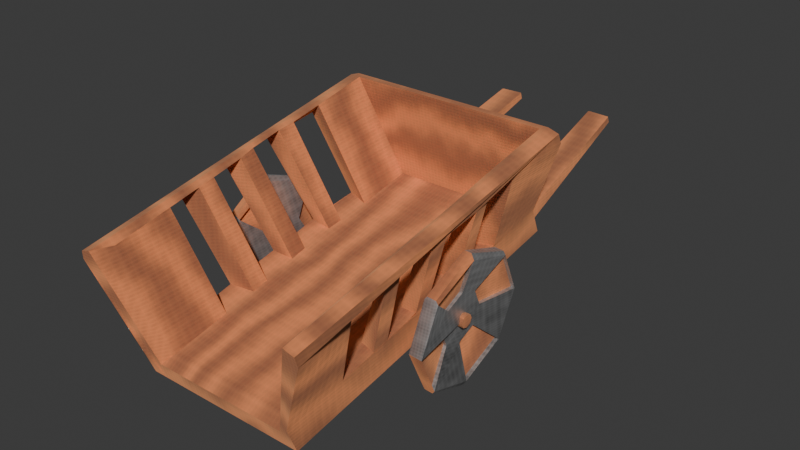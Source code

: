 # Source: Carro_a_Better.blend  (saved by Blender 4.1.24; exported with 4.5.12 LTS)
import bpy
from mathutils import Matrix  # noqa: F401  (used for matrix-valued properties, if any)

bpy.ops.wm.read_factory_settings(use_empty=True)
scene = bpy.context.scene
scene.name = 'Scene'

# ---- collections
col_collection = bpy.data.collections.new('Collection'); scene.collection.children.link(col_collection)

# ---- images (referenced by path relative to the original .blend; pixels are not part of the script)
import os
ASSET_DIR = os.environ.get("B2B_ASSET_DIR", "")  # directory of the original .blend (textures are referenced by path, not embedded)
HERE = os.path.dirname(os.path.abspath(__file__))  # packed textures are extracted next to this script under _unpacked/

def load_image(name, relpath, width, height, colorspace="sRGB"):
    """Load a texture the original file referenced (path relative to the .blend, or extracted next to this script)."""
    p = next((c for c in (os.path.join(HERE, relpath), os.path.join(ASSET_DIR, relpath)) if relpath and os.path.exists(c)), "")
    if p:
        img = bpy.data.images.load(p, check_existing=True)
        img.name = name
    else:  # same state as the original file: an image datablock whose file is absent (Cycles renders it pink)
        img = bpy.data.images.new(name, width, height)
        img.source = "FILE"
        img.filepath = "//" + (relpath or name)
    img.colorspace_settings.name = colorspace
    return img
img_normal_carro_a = load_image('Normal Carroça', 'Normal Carroça.png', 1024, 1024, 'Non-Color')

# ---- materials (node trees are filled in below, after node groups)
mat_wood_carro_a = bpy.data.materials.new('Wood Carroça')
mat_wood_carro_a.displacement_method = 'BOTH'
mat_metal = bpy.data.materials.new('Metal')

# ---- material node trees
mat_wood_carro_a.use_nodes = True; mat_wood_carro_a.node_tree.nodes.clear()
_N = mat_wood_carro_a.node_tree.nodes; _L = mat_wood_carro_a.node_tree.links
n0 = _N.new('ShaderNodeBsdfPrincipled'); n0.name = 'Principled BSDF'; n0.location = (67, 300)
n0.inputs[1].default_value = 0.9455
n0.inputs[2].default_value = 1.0
n1 = _N.new('ShaderNodeOutputMaterial'); n1.name = 'Material Output'; n1.location = (357, 300)
n2 = _N.new('ShaderNodeTexWave'); n2.name = 'Wave Texture'; n2.location = (-1341, 266)
n2.inputs[1].default_value = 4.9
n2.inputs[2].default_value = 9.2
n2.inputs[3].default_value = 15.0
n3 = _N.new('ShaderNodeValToRGB'); n3.name = 'Color Ramp'; n3.location = (-751, 299)
while len(n3.color_ramp.elements) > 1: n3.color_ramp.elements.remove(n3.color_ramp.elements[-1])
n3.color_ramp.elements[0].position = 0.0; n3.color_ramp.elements[0].color = (0.5599, 0.2698, 0.1587, 1.0)
_e = n3.color_ramp.elements.new(1.0); _e.color = (0.9636, 0.5035, 0.2457, 1.0)
n4 = _N.new('ShaderNodeMapping'); n4.name = 'Mapping'; n4.location = (-1521, 226)
n5 = _N.new('ShaderNodeTexCoord'); n5.name = 'Texture Coordinate'; n5.location = (-1701, 226)
n6 = _N.new('ShaderNodeBump'); n6.name = 'Bump'; n6.location = (-283, 149)
n6.invert = True
n6.inputs[0].default_value = 0.2133
n6.inputs[1].default_value = 1.0
n6.inputs[2].default_value = 1.0
n7 = _N.new('ShaderNodeTexVoronoi'); n7.name = 'Voronoi Texture'; n7.location = (-1338, -83)
n7.normalize = True
n7.inputs[2].default_value = 62.9
n7.inputs[5].default_value = 0.0
n7.inputs[8].default_value = 0.0
n8 = _N.new('ShaderNodeMix'); n8.name = 'Mix'; n8.location = (-1027, 273)
n8.inputs[0].default_value = 0.2467
n9 = _N.new('ShaderNodeUVMap'); n9.name = 'UV Map'; n9.location = (-851, -183)
n10 = _N.new('ShaderNodeTexImage'); n10.name = 'Image Texture'; n10.location = (-570, -102)
n10.image = img_normal_carro_a
_L.new(n0.outputs[0], n1.inputs[0])
_L.new(n3.outputs[0], n0.inputs[0])
_L.new(n4.outputs[0], n2.inputs[0])
_L.new(n5.outputs[2], n4.inputs[0])
_L.new(n3.outputs[0], n6.inputs[3])
_L.new(n6.outputs[0], n0.inputs[5])
_L.new(n7.outputs[0], n8.inputs[3])
_L.new(n2.outputs[0], n8.inputs[2])
_L.new(n8.outputs[0], n3.inputs[0])
_L.new(n9.outputs[0], n10.inputs[0])
n1.is_active_output = True
mat_metal.use_nodes = True; mat_metal.node_tree.nodes.clear()
_N = mat_metal.node_tree.nodes; _L = mat_metal.node_tree.links
n0 = _N.new('ShaderNodeBsdfPrincipled'); n0.name = 'Principled BSDF'; n0.location = (10, 300)
n0.inputs[1].default_value = 0.7891
n1 = _N.new('ShaderNodeOutputMaterial'); n1.name = 'Material Output'; n1.location = (300, 300)
n2 = _N.new('ShaderNodeTexGradient'); n2.name = 'Gradient Texture'; n2.location = (-1036, 311)
n3 = _N.new('ShaderNodeMix'); n3.name = 'Mix'; n3.location = (-735, 337)
n4 = _N.new('ShaderNodeTexNoise'); n4.name = 'Noise Texture'; n4.location = (-1047, 142)
n4.inputs[2].default_value = 19.9
n5 = _N.new('ShaderNodeTexVoronoi'); n5.name = 'Voronoi Texture'; n5.location = (-736, 92)
n5.normalize = True
n5.inputs[2].default_value = 80.0
n5.inputs[5].default_value = 0.0
n5.inputs[8].default_value = 0.0
n6 = _N.new('ShaderNodeMix'); n6.name = 'Mix.001'; n6.location = (-340, 315)
n6.inputs[0].default_value = 0.2467
n7 = _N.new('ShaderNodeUVMap'); n7.name = 'UV Map'; n7.location = (-383, -128)
n8 = _N.new('ShaderNodeTexImage'); n8.name = 'Image Texture'; n8.location = (-102, -48)
n8.image = img_normal_carro_a
_L.new(n0.outputs[0], n1.inputs[0])
_L.new(n2.outputs[0], n3.inputs[2])
_L.new(n4.outputs[0], n3.inputs[3])
_L.new(n5.outputs[0], n6.inputs[3])
_L.new(n3.outputs[0], n6.inputs[2])
_L.new(n6.outputs[0], n0.inputs[0])
_L.new(n7.outputs[0], n8.inputs[0])
n1.is_active_output = True

# ---- world
world_world = bpy.data.worlds.new('World'); scene.world = world_world
world_world.use_nodes = True; world_world.node_tree.nodes.clear()
_N = world_world.node_tree.nodes; _L = world_world.node_tree.links
n0 = _N.new('ShaderNodeOutputWorld'); n0.name = 'World Output'; n0.location = (300, 300)
n1 = _N.new('ShaderNodeBackground'); n1.name = 'Background'; n1.location = (10, 300)
n1.inputs[0].default_value = (0.05088, 0.05088, 0.05088, 1.0)
_L.new(n1.outputs[0], n0.inputs[0])
n0.is_active_output = True
world_world.color = (0.05088, 0.05088, 0.05088)
world_world.use_sun_shadow = False
world_world.sun_shadow_jitter_overblur = 0.0

# ---- meshes
me_circle = bpy.data.meshes.new('Circle')
me_circle.from_pydata([(-0.4328, 0.2898, -2.413), (-0.7185, 0.1711, -2.375), (-0.8368, -0.1156, -2.357), (-0.7183, -0.4024, -2.369), (-0.4326, -0.5213, -2.404), (-0.1469, -0.4026, -2.442), (-0.02866, -0.1159, -2.46), (-0.1471, 0.171, -2.448), (0.3225, -0.823, -2.468), (0.3112, -0.8239, -2.67), (-0.4428, -1.117, -2.572), (-0.4315, -1.116, -2.371), (-1.186, -0.8226, -2.291), (-1.197, -0.8234, -2.479), (-1.528, -0.1162, -2.433), (-1.519, -0.1155, -2.275), (-1.187, 0.5916, -2.305), (-1.197, 0.5907, -2.494), (-0.4434, 0.8834, -2.593), (-0.432, 0.8843, -2.391), (0.3108, 0.5903, -2.685), (0.3221, 0.5912, -2.482), (0.6523, -0.1161, -2.547), (0.6436, -0.1168, -2.703), (-1.151, 0.5905, -2.55), (-0.4463, 0.8831, -2.643), (-1.442, -0.1165, -2.505), (-1.15, -0.8237, -2.535), (-0.4457, -1.117, -2.622), (0.2586, -0.8241, -2.715), (0.5502, -0.1171, -2.76), (0.2582, 0.59, -2.73), (-1.135, 0.5918, -2.257), (-0.4296, 0.8845, -2.34), (-1.426, -0.1152, -2.217), (-1.134, -0.8224, -2.244), (-0.4291, -1.115, -2.321), (0.2758, -0.8227, -2.404), (0.5675, -0.1157, -2.448), (0.2755, 0.5915, -2.418), (-1.437, -0.1161, -2.412), (-1.145, 0.5909, -2.456), (-0.4401, -1.116, -2.528), (-1.145, -0.8232, -2.442), (0.5559, -0.1167, -2.664), (0.2643, -0.8237, -2.62), (-0.4407, 0.8836, -2.548), (0.2639, 0.5905, -2.634), (-1.431, -0.1156, -2.306), (-1.139, 0.5914, -2.348), (-0.4338, -1.116, -2.416), (-1.139, -0.8227, -2.334), (0.5625, -0.1161, -2.547), (0.2708, -0.8231, -2.504), (-0.4344, 0.8841, -2.436), (0.2704, 0.591, -2.518), (-0.8327, -0.1153, -2.286), (-0.7144, 0.1715, -2.304), (-0.4285, -0.521, -2.333), (-0.7142, -0.4021, -2.298), (-0.0245, -0.1155, -2.389), (-0.1428, -0.4023, -2.371), (-0.4287, 0.2902, -2.342), (-0.1429, 0.1713, -2.377), (-0.8283, -0.1149, -2.206), (-0.71, 0.1718, -2.224), (-0.424, -0.5206, -2.252), (-0.7098, -0.4017, -2.218), (-0.01999, -0.1152, -2.306), (-0.1383, -0.4019, -2.289), (-0.4243, 0.2905, -2.26), (-0.1385, 0.1717, -2.294), (-0.7068, 0.1721, -2.157), (-0.421, 0.2908, -2.192), (-0.8251, -0.1147, -2.14), (-0.7066, -0.4015, -2.151), (-0.4207, -0.5204, -2.184), (-0.1349, -0.4016, -2.22), (-0.0166, -0.1149, -2.237), (-0.1351, 0.1719, -2.225), (-0.891, -2.894, -1.91), (-0.2553, 2.161, -1.75), (0.8249, -3.222, -2.747), (0.9631, -2.911, -2.344), (0.9623, -3.236, -2.706), (1.54, 1.755, -2.344), (1.372, 1.858, -2.618), (1.394, 1.862, -2.612), (1.432, 1.858, -2.454), (1.019, -3.242, -2.468), (0.02556, 1.913, -1.45), (-0.5516, -2.753, -1.45), (1.447, 0.8643, -2.468), (1.474, 1.12, -2.468), (1.359, 0.01484, -2.488), (1.386, 0.2759, -2.472), (1.27, -0.8358, -2.468), (1.298, -0.5672, -2.478), (1.182, -1.684, -2.468), (1.21, -1.413, -2.468), (1.093, -2.53, -2.468), (1.122, -2.26, -2.468), (0.9271, -2.242, -2.609), (0.9877, -1.661, -2.609), (1.015, -1.395, -2.611), (1.076, -0.8137, -2.627), (1.102, -0.549, -2.652), (1.162, 0.03572, -2.675), (1.191, 0.2953, -2.641), (1.253, 0.8847, -2.609), (1.428, 0.8492, -2.344), (1.46, 1.105, -2.344), (1.333, 0.06948, -2.363), (1.364, 0.3294, -2.346), (1.235, -0.7116, -2.347), (1.269, -0.4447, -2.365), (1.139, -1.49, -2.344), (1.172, -1.222, -2.344), (1.043, -2.267, -2.344), (1.076, -2.0, -2.344), (-0.08433, 1.007, -1.452), (-0.1392, 0.4881, -1.458), (-0.1658, 0.229, -1.46), (-0.2306, -0.2859, -1.456), (-0.2637, -0.5519, -1.454), (-0.337, -1.064, -1.45), (-0.3713, -1.331, -1.449), (-0.4389, -1.842, -1.45), (-0.4901, -3.016, -1.91), (-0.06344, 2.096, -1.75), (-0.05211, 1.092, -1.927), (-0.1247, 0.2445, -1.909), (-0.1043, 0.5033, -1.931), (-0.2158, -0.6052, -1.903), (-0.1855, -0.3405, -1.885), (-0.3151, -1.454, -1.911), (-0.2826, -1.188, -1.914), (-0.388, -2.036, -1.91), (-0.3611, 2.188, 0.0), (-0.891, -2.894, 0.0), (1.432, 1.858, 1.268e-15), (0.1893, 2.09, 0.0), (-0.2564, 2.157, -1.115), (-0.05168, 2.114, -1.115), (0.1582, 2.047, -1.845), (-0.3611, 2.188, -1.91), (-0.3611, 2.188, -0.9552), (0.1732, 2.068, -0.9568), (0.4123, 4.635, -1.414), (0.431, 4.597, -1.482), (0.4286, 4.619, -1.462), (0.3323, 4.63, -1.482), (0.3666, 4.648, -1.414), (0.3454, 4.647, -1.462), (0.3317, 4.628, -0.9444), (0.3671, 4.65, -1.013), (0.3452, 4.646, -0.9646), (0.4159, 4.638, -1.013), (0.4371, 4.606, -0.9446), (0.434, 4.627, -0.9647), (-0.5139, -0.0433, -2.549), (-0.441, -0.01303, -2.556), (-0.5441, -0.1164, -2.545), (-0.5139, -0.1895, -2.547), (-0.4409, -0.2198, -2.554), (-0.368, -0.1895, -2.562), (-0.3378, -0.1164, -2.565), (-0.368, -0.04333, -2.563), (-0.5125, -0.04318, -0.002524), (-0.4394, -0.0129, -0.002524), (-0.5428, -0.1163, -0.002524), (-0.5125, -0.1894, -0.002524), (-0.4394, -0.2197, -0.002524), (-0.3663, -0.1894, -0.002524), (-0.336, -0.1163, -0.002524), (-0.3663, -0.04318, -0.002524), (-0.891, -2.894, -1.597), (-0.6554, -2.937, 0.0), (-0.6554, -2.937, -1.594), (1.54, 1.755, 0.0), (-0.5516, -2.753, 0.0), (0.02556, 1.913, 0.0), (-0.4266, 0.2904, 2.418), (-0.7089, 0.1719, 2.343), (-0.8256, -0.1147, 2.307), (-0.7082, -0.4016, 2.331), (-0.4256, -0.5208, 2.401), (-0.1433, -0.4023, 2.477), (-0.02664, -0.1157, 2.513), (-0.144, 0.1712, 2.488), (0.3231, -0.8229, 2.552), (0.2999, -0.8248, 2.757), (-0.4455, -1.117, 2.561), (-0.4231, -1.115, 2.363), (-1.171, -0.8214, 2.199), (-1.191, -0.823, 2.376), (-1.519, -0.1155, 2.299), (-1.503, -0.1141, 2.152), (-1.173, 0.5927, 2.226), (-1.193, 0.5911, 2.406), (-0.448, 0.883, 2.603), (-0.4252, 0.8849, 2.402), (0.2982, 0.5892, 2.786), (0.3216, 0.5912, 2.579), (0.6472, -0.1165, 2.678), (0.6291, -0.118, 2.837), (-1.15, 0.5905, 2.466), (-0.4539, 0.8825, 2.652), (-1.438, -0.1161, 2.377), (-1.148, -0.8235, 2.437), (-0.4514, -1.117, 2.61), (0.2447, -0.8253, 2.796), (0.5323, -0.1186, 2.885), (0.2429, 0.5888, 2.825), (-1.119, 0.5931, 2.187), (-0.4204, 0.8853, 2.351), (-1.408, -0.1137, 2.11), (-1.118, -0.821, 2.161), (-0.4184, -1.115, 2.314), (0.28, -0.8224, 2.481), (0.5682, -0.1157, 2.567), (0.2786, 0.5917, 2.508), (-1.427, -0.1152, 2.287), (-1.139, 0.5914, 2.375), (-0.4402, -1.116, 2.517), (-1.137, -0.8226, 2.346), (0.5438, -0.1177, 2.789), (0.2561, -0.8243, 2.701), (-0.4427, 0.8834, 2.558), (0.2544, 0.5897, 2.73), (-1.416, -0.1143, 2.188), (-1.127, 0.5924, 2.272), (-0.4277, -1.115, 2.407), (-1.126, -0.8217, 2.244), (0.5576, -0.1165, 2.669), (0.2695, -0.8232, 2.584), (-0.4299, 0.8845, 2.447), (0.2679, 0.5908, 2.612), (-0.8174, -0.114, 2.237), (-0.7007, 0.1726, 2.273), (-0.4174, -0.5201, 2.331), (-0.7, -0.4009, 2.261), (-0.01831, -0.115, 2.442), (-0.135, -0.4016, 2.406), (-0.4184, 0.291, 2.348), (-0.1357, 0.1719, 2.418), (-0.8089, -0.1133, 2.159), (-0.6921, 0.1733, 2.194), (-0.4086, -0.5194, 2.251), (-0.6915, -0.4002, 2.183), (-0.009173, -0.1143, 2.359), (-0.126, -0.4009, 2.324), (-0.4095, 0.2918, 2.267), (-0.1266, 0.1726, 2.335), (-0.6858, 0.1738, 2.129), (-0.4029, 0.2923, 2.199), (-0.8028, -0.1128, 2.095), (-0.6852, -0.3997, 2.118), (-0.402, -0.5188, 2.184), (-0.1191, -0.4003, 2.254), (-0.002179, -0.1137, 2.289), (-0.1197, 0.1732, 2.266), (-0.891, -2.894, 1.91), (-0.2553, 2.161, 1.75), (0.8249, -3.222, 2.747), (0.9631, -2.911, 2.344), (0.9623, -3.236, 2.706), (1.54, 1.755, 2.344), (1.372, 1.858, 2.618), (1.394, 1.862, 2.612), (1.432, 1.858, 2.454), (1.019, -3.242, 2.468), (0.02556, 1.913, 1.45), (-0.5516, -2.753, 1.45), (1.447, 0.8643, 2.468), (1.474, 1.12, 2.468), (1.359, 0.01485, 2.525), (1.386, 0.2759, 2.48), (1.27, -0.8358, 2.468), (1.298, -0.5672, 2.497), (1.182, -1.684, 2.468), (1.21, -1.413, 2.468), (1.093, -2.53, 2.468), (1.122, -2.26, 2.468), (0.9271, -2.242, 2.609), (0.9877, -1.661, 2.609), (1.015, -1.395, 2.614), (1.075, -0.8138, 2.652), (1.099, -0.5492, 2.708), (1.158, 0.03535, 2.756), (1.189, 0.2951, 2.688), (1.253, 0.8847, 2.609), (1.428, 0.8492, 2.344), (1.46, 1.105, 2.344), (1.334, 0.06959, 2.401), (1.364, 0.3294, 2.351), (1.236, -0.7115, 2.354), (1.271, -0.4445, 2.403), (1.139, -1.49, 2.344), (1.172, -1.222, 2.344), (1.043, -2.267, 2.344), (1.076, -2.0, 2.344), (-0.08139, 1.008, 1.454), (-0.1266, 0.4891, 1.467), (-0.1447, 0.2307, 1.473), (-0.2113, -0.2844, 1.464), (-0.2487, -0.5507, 1.458), (-0.3325, -1.064, 1.45), (-0.368, -1.331, 1.449), (-0.4389, -1.842, 1.45), (-0.4901, -3.016, 1.91), (-0.06344, 2.096, 1.75), (-0.04169, 1.093, 1.946), (-0.09897, 0.2466, 1.942), (-0.08478, 0.5049, 1.96), (-0.1936, -0.6033, 1.918), (-0.1593, -0.3383, 1.907), (-0.3034, -1.453, 1.912), (-0.2661, -1.186, 1.919), (-0.388, -2.036, 1.91), (-0.2564, 2.157, 1.115), (-0.05168, 2.114, 1.115), (0.1582, 2.047, 1.845), (-0.3611, 2.188, 1.91), (-0.3611, 2.188, 0.9552), (0.1732, 2.068, 0.9568), (0.4123, 4.635, 1.414), (0.431, 4.597, 1.482), (0.4286, 4.619, 1.462), (0.3323, 4.63, 1.482), (0.3666, 4.648, 1.414), (0.3454, 4.647, 1.462), (0.3317, 4.628, 0.9444), (0.3671, 4.65, 1.013), (0.3452, 4.646, 0.9646), (0.4159, 4.638, 1.013), (0.4371, 4.606, 0.9446), (0.434, 4.627, 0.9647), (-0.515, -0.04339, 2.542), (-0.4426, -0.01317, 2.556), (-0.545, -0.1165, 2.535), (-0.5149, -0.1896, 2.54), (-0.4424, -0.2199, 2.553), (-0.37, -0.1897, 2.568), (-0.34, -0.1166, 2.575), (-0.3701, -0.04349, 2.57), (-0.5125, -0.04318, 0.002524), (-0.4394, -0.0129, 0.002524), (-0.5428, -0.1163, 0.002524), (-0.5125, -0.1894, 0.002524), (-0.4394, -0.2197, 0.002524), (-0.3663, -0.1894, 0.002524), (-0.336, -0.1163, 0.002524), (-0.3663, -0.04318, 0.002524), (-0.891, -2.894, 1.597), (-0.6554, -2.937, 1.594), (1.492, 1.845, -2.706), (1.549, 1.839, -2.468), (1.355, 1.859, -2.747), (0.03975, 2.066, -1.91), (1.549, 1.839, 0.0), (0.0558, 2.087, -0.9552), (0.07185, 2.109, 0.0), (1.492, 1.845, 2.706), (1.549, 1.839, 2.468), (1.355, 1.859, 2.747), (0.03975, 2.066, 1.91), (0.0558, 2.087, 0.9552), (1.421, 1.794, -3.185e-09), (0.1789, 2.026, -3.185e-09), (1.384, 1.798, -2.612), (1.421, 1.794, -2.454), (1.362, 1.794, -2.618), (0.1477, 1.983, -1.845), (0.1628, 2.004, -0.9568), (1.384, 1.798, 2.612), (1.421, 1.794, 2.454), (1.362, 1.794, 2.618), (0.1477, 1.983, 1.845), (0.1628, 2.004, 0.9568)], [], [(29, 30, 23, 9), (26, 27, 13, 14), (25, 24, 17, 18), (30, 31, 20, 23), (28, 29, 9, 10), (15, 12, 35, 34), (19, 16, 32, 33), (22, 21, 39, 38), (16, 15, 34, 32), (12, 11, 36, 35), (27, 28, 10, 13), (21, 19, 33, 39), (31, 25, 18, 20), (24, 26, 14, 17), (11, 8, 37, 36), (21, 22, 23, 20), (15, 16, 17, 14), (11, 12, 13, 10), (22, 8, 9, 23), (19, 21, 20, 18), (16, 19, 18, 17), (12, 15, 14, 13), (8, 11, 10, 9), (8, 22, 38, 37), (78, 77, 69, 68), (7, 31, 30, 6, 5, 29, 28, 4, 3, 27, 26, 2, 1, 24, 25, 0), (39, 33, 54, 55), (34, 74, 64, 48), (26, 24, 41, 40), (33, 73, 70, 54), (74, 34, 35, 75, 76, 36, 37, 77, 78, 38, 39, 79, 73, 33, 32, 72), (76, 75, 67, 66), (119, 127, 91, 83, 118), (37, 38, 52, 53), (72, 32, 49, 65), (57, 56, 40, 41), (59, 58, 42, 43), (61, 60, 44, 45), (63, 62, 46, 47), (64, 65, 49, 48), (66, 67, 51, 50), (68, 69, 53, 52), (70, 71, 55, 54), (75, 35, 51, 67), (28, 27, 43, 42), (1, 2, 56, 57), (36, 76, 66, 50), (73, 79, 71, 70), (77, 37, 53, 69), (0, 25, 46, 62), (30, 29, 45, 44), (3, 4, 58, 59), (38, 78, 68, 52), (24, 1, 57, 41), (79, 39, 55, 71), (2, 26, 40, 56), (25, 31, 47, 46), (5, 6, 60, 61), (27, 3, 59, 43), (4, 28, 42, 58), (32, 34, 48, 49), (7, 0, 62, 63), (29, 5, 61, 45), (6, 30, 44, 60), (35, 36, 50, 51), (74, 72, 65, 64), (31, 7, 63, 47), (179, 181, 90, 85), (142, 143, 158, 154), (139, 138, 146, 145, 80, 176), (118, 83, 89, 100), (85, 111, 93, 357), (110, 113, 95, 92), (112, 115, 97, 94), (114, 117, 99, 96), (116, 119, 101, 98), (107, 108, 109, 358, 356, 84, 82, 102, 103, 104, 105, 106), (127, 137, 135, 126), (125, 136, 133, 124), (117, 125, 126, 116), (115, 123, 124, 114), (113, 121, 122, 112), (110, 92, 93, 111), (112, 94, 95, 113), (114, 96, 97, 115), (116, 98, 99, 117), (118, 100, 101, 119), (133, 136, 104, 103, 135, 137, 102, 82, 128, 80, 145, 359, 358, 109, 130, 132, 108, 107, 131, 134, 106, 105), (135, 103, 116, 126), (115, 106, 134, 123), (117, 104, 136, 125), (119, 102, 137, 127), (113, 108, 132, 121), (124, 133, 105, 114), (122, 131, 107, 112), (120, 130, 109, 110), (80, 128, 82, 84, 89, 178, 176), (81, 142, 154, 151), (84, 356, 357, 93, 92, 95, 94, 97, 96, 99, 98, 101, 100, 89), (181, 180, 91, 127, 126, 125, 124, 123, 122, 121, 120, 90), (120, 110, 111, 85, 90), (322, 268, 377, 378), (138, 362, 361, 146), (81, 129, 359, 145), (142, 81, 145, 146), (129, 143, 361, 359), (143, 142, 146, 361), (143, 129, 149, 158), (155, 157, 148, 152), (149, 151, 153, 150), (150, 153, 152, 148), (151, 154, 156, 153), (153, 156, 155, 152), (148, 157, 159, 150), (150, 159, 158, 149), (157, 155, 156, 159), (159, 156, 154, 158), (129, 81, 151, 149), (102, 119, 116, 103), (104, 117, 114, 105), (106, 115, 112, 107), (108, 113, 110, 109), (121, 132, 130, 120), (123, 134, 131, 122), (165, 173, 172, 164), (168, 170, 171, 172, 173, 174, 175, 169), (163, 171, 170, 162), (160, 168, 169, 161), (161, 169, 175, 167), (166, 174, 173, 165), (164, 172, 171, 163), (162, 170, 168, 160), (167, 175, 174, 166), (160, 161, 167, 166, 165, 164, 163, 162), (176, 178, 177, 139), (89, 83, 91, 178), (178, 91, 180, 177), (357, 360, 179, 85), (211, 191, 205, 212), (208, 196, 195, 209), (207, 200, 199, 206), (212, 205, 202, 213), (210, 192, 191, 211), (197, 216, 217, 194), (201, 215, 214, 198), (204, 220, 221, 203), (198, 214, 216, 197), (194, 217, 218, 193), (209, 195, 192, 210), (203, 221, 215, 201), (213, 202, 200, 207), (206, 199, 196, 208), (193, 218, 219, 190), (203, 202, 205, 204), (197, 196, 199, 198), (193, 192, 195, 194), (204, 205, 191, 190), (201, 200, 202, 203), (198, 199, 200, 201), (194, 195, 196, 197), (190, 191, 192, 193), (190, 219, 220, 204), (260, 250, 251, 259), (189, 182, 207, 206, 183, 184, 208, 209, 185, 186, 210, 211, 187, 188, 212, 213), (221, 237, 236, 215), (216, 230, 246, 256), (208, 222, 223, 206), (215, 236, 252, 255), (256, 254, 214, 215, 255, 261, 221, 220, 260, 259, 219, 218, 258, 257, 217, 216), (258, 248, 249, 257), (301, 300, 265, 273, 309), (219, 235, 234, 220), (254, 247, 231, 214), (239, 223, 222, 238), (241, 225, 224, 240), (243, 227, 226, 242), (245, 229, 228, 244), (246, 230, 231, 247), (248, 232, 233, 249), (250, 234, 235, 251), (252, 236, 237, 253), (257, 249, 233, 217), (210, 224, 225, 209), (183, 239, 238, 184), (218, 232, 248, 258), (255, 252, 253, 261), (259, 251, 235, 219), (182, 244, 228, 207), (212, 226, 227, 211), (185, 241, 240, 186), (220, 234, 250, 260), (206, 223, 239, 183), (261, 253, 237, 221), (184, 238, 222, 208), (207, 228, 229, 213), (187, 243, 242, 188), (209, 225, 241, 185), (186, 240, 224, 210), (214, 231, 230, 216), (189, 245, 244, 182), (211, 227, 243, 187), (188, 242, 226, 212), (217, 233, 232, 218), (256, 246, 247, 254), (213, 229, 245, 189), (179, 267, 272, 181), (320, 332, 336, 321), (139, 354, 262, 323, 324, 138), (300, 282, 271, 265), (267, 364, 275, 293), (292, 274, 277, 295), (294, 276, 279, 297), (296, 278, 281, 299), (298, 280, 283, 301), (289, 288, 287, 286, 285, 284, 264, 266, 363, 365, 291, 290), (309, 308, 317, 319), (307, 306, 315, 318), (299, 298, 308, 307), (297, 296, 306, 305), (295, 294, 304, 303), (292, 293, 275, 274), (294, 295, 277, 276), (296, 297, 279, 278), (298, 299, 281, 280), (300, 301, 283, 282), (315, 287, 288, 316, 313, 289, 290, 314, 312, 291, 365, 366, 323, 262, 310, 264, 284, 319, 317, 285, 286, 318), (317, 308, 298, 285), (297, 305, 316, 288), (299, 307, 318, 286), (301, 309, 319, 284), (295, 303, 314, 290), (306, 296, 287, 315), (304, 294, 289, 313), (302, 292, 291, 312), (262, 354, 355, 271, 266, 264, 310), (263, 329, 332, 320), (266, 271, 282, 283, 280, 281, 278, 279, 276, 277, 274, 275, 364, 363), (181, 272, 302, 303, 304, 305, 306, 307, 308, 309, 273, 180), (302, 272, 267, 293, 292), (87, 86, 372, 370), (138, 324, 367, 362), (263, 323, 366, 311), (320, 324, 323, 263), (311, 366, 367, 321), (321, 367, 324, 320), (321, 336, 327, 311), (333, 330, 326, 335), (327, 328, 331, 329), (328, 326, 330, 331), (329, 331, 334, 332), (331, 330, 333, 334), (326, 328, 337, 335), (328, 327, 336, 337), (335, 337, 334, 333), (337, 336, 332, 334), (311, 327, 329, 263), (284, 285, 298, 301), (286, 287, 296, 299), (288, 289, 294, 297), (290, 291, 292, 295), (303, 302, 312, 314), (305, 304, 313, 316), (343, 342, 350, 351), (346, 347, 353, 352, 351, 350, 349, 348), (341, 340, 348, 349), (338, 339, 347, 346), (339, 345, 353, 347), (344, 343, 351, 352), (342, 341, 349, 350), (340, 338, 346, 348), (345, 344, 352, 353), (338, 340, 341, 342, 343, 344, 345, 339), (354, 139, 177, 355), (271, 355, 273, 265), (355, 177, 180, 273), (364, 267, 179, 360), (87, 88, 357, 356), (86, 87, 356, 358), (144, 86, 358, 359), (88, 140, 360, 357), (141, 147, 361, 362), (147, 144, 359, 361), (270, 269, 363, 364), (269, 268, 365, 363), (268, 322, 366, 365), (140, 270, 364, 360), (325, 141, 362, 367), (322, 325, 367, 366), (373, 374, 369, 368, 371, 370, 372), (378, 377, 375, 376, 368, 369, 379), (144, 147, 374, 373), (86, 144, 373, 372), (270, 140, 368, 376), (269, 270, 376, 375), (140, 88, 371, 368), (141, 325, 379, 369), (88, 87, 370, 371), (268, 269, 375, 377), (147, 141, 369, 374), (325, 322, 378, 379)])
me_circle.polygons.foreach_set('use_smooth', [1, 1, 1, 1, 1, 1, 1, 1, 1, 1, 1, 1, 1, 1, 1, 1, 1, 1, 1, 1, 1, 1, 1, 1, 1, 1, 1, 1, 1, 1, 1, 1, 0, 1, 1, 1, 1, 1, 1, 1, 1, 1, 1, 1, 1, 1, 1, 1, 1, 1, 1, 1, 1, 1, 1, 1, 1, 1, 1, 1, 1, 1, 1, 1, 1, 1, 1, 0, 0, 0, 0, 0, 0, 0, 0, 0, 0, 0, 0, 0, 0, 0, 0, 0, 0, 0, 0, 0, 0, 0, 0, 0, 0, 0, 0, 0, 0, 0, 0, 0, 0, 0, 0, 0, 0, 0, 0, 0, 0, 0, 0, 0, 0, 0, 0, 0, 0, 0, 0, 0, 0, 0, 0, 0, 1, 1, 1, 1, 1, 1, 1, 1, 1, 1, 0, 0, 0, 0, 1, 1, 1, 1, 1, 1, 1, 1, 1, 1, 1, 1, 1, 1, 1, 1, 1, 1, 1, 1, 1, 1, 1, 1, 1, 1, 1, 1, 1, 1, 1, 1, 0, 1, 1, 1, 1, 1, 1, 1, 1, 1, 1, 1, 1, 1, 1, 1, 1, 1, 1, 1, 1, 1, 1, 1, 1, 1, 1, 1, 1, 1, 1, 1, 1, 1, 1, 0, 0, 0, 0, 0, 0, 0, 0, 0, 0, 0, 0, 0, 0, 0, 0, 0, 0, 0, 0, 0, 0, 0, 0, 0, 0, 0, 0, 0, 0, 0, 0, 0, 0, 0, 0, 0, 0, 0, 0, 0, 0, 0, 0, 0, 0, 0, 0, 0, 0, 0, 0, 0, 0, 0, 0, 0, 1, 1, 1, 1, 1, 1, 1, 1, 1, 1, 0, 0, 0, 0, 0, 0, 0, 0, 0, 0, 0, 0, 0, 0, 0, 0, 0, 0, 0, 0, 0, 0, 0, 0, 0, 0, 0, 0])
me_circle.polygons.foreach_set('material_index', [0, 1, 1, 1, 1, 1, 1, 1, 0, 0, 0, 0, 0, 0, 1, 1, 0, 0, 0, 0, 1, 1, 1, 0, 0, 1, 0, 0, 1, 0, 1, 0, 0, 0, 0, 0, 0, 0, 0, 0, 0, 0, 0, 0, 1, 1, 0, 0, 0, 1, 1, 1, 0, 1, 0, 1, 1, 1, 1, 1, 0, 1, 1, 1, 0, 0, 1, 0, 0, 0, 0, 0, 0, 0, 0, 0, 0, 0, 0, 0, 0, 0, 0, 0, 0, 0, 0, 0, 0, 0, 0, 0, 0, 0, 0, 0, 0, 0, 0, 0, 0, 0, 0, 0, 0, 0, 0, 0, 0, 0, 0, 0, 0, 0, 0, 0, 0, 0, 0, 0, 0, 0, 0, 0, 0, 0, 0, 0, 0, 0, 0, 0, 0, 0, 0, 0, 0, 0, 0, 1, 1, 1, 1, 1, 1, 1, 1, 0, 0, 0, 0, 0, 1, 1, 0, 0, 0, 0, 1, 1, 1, 0, 0, 1, 0, 0, 1, 0, 1, 0, 0, 0, 0, 0, 0, 0, 0, 0, 0, 0, 0, 0, 0, 1, 0, 0, 0, 1, 1, 1, 0, 1, 0, 1, 0, 1, 1, 1, 0, 1, 1, 1, 0, 0, 1, 0, 0, 0, 0, 0, 0, 0, 0, 0, 0, 0, 0, 0, 0, 0, 0, 0, 0, 0, 0, 0, 0, 0, 0, 0, 0, 0, 0, 0, 0, 0, 0, 0, 0, 0, 0, 0, 0, 0, 0, 0, 0, 0, 0, 0, 0, 0, 0, 0, 0, 0, 0, 0, 0, 0, 0, 0, 0, 0, 0, 0, 0, 0, 0, 0, 0, 0, 0, 0, 0, 0, 0, 0, 0, 0, 0, 0, 0, 0, 0, 0, 0, 0, 0, 0, 0, 0, 0, 0, 0, 0, 0, 0, 0, 0])
_k = set([(0, 7), (0, 25), (0, 62), (1, 2), (1, 24), (1, 57), (2, 26), (2, 56), (3, 4), (3, 27), (3, 59), (4, 28), (4, 58), (5, 6), (5, 29), (5, 61), (6, 30), (6, 60), (7, 31), (7, 63), (8, 9), (8, 22), (8, 37), (9, 23), (9, 29), (10, 11), (10, 28), (11, 36), (12, 13), (12, 15), (12, 35), (13, 14), (13, 27), (14, 15), (14, 17), (14, 26), (15, 16), (15, 34), (16, 17), (16, 32), (17, 24), (18, 19), (18, 25), (19, 33), (20, 21), (20, 23), (20, 31), (21, 22), (21, 39), (22, 23), (22, 38), (23, 30), (24, 25), (24, 26), (24, 41), (25, 31), (25, 46), (26, 27), (26, 40), (27, 28), (27, 43), (28, 29), (28, 42), (29, 30), (29, 45), (30, 31), (30, 44), (31, 47), (32, 33), (32, 34), (32, 49), (32, 72), (33, 39), (33, 54), (33, 73), (34, 35), (34, 48), (34, 74), (35, 36), (35, 51), (35, 75), (36, 37), (36, 50), (36, 76), (37, 38), (37, 53), (37, 77), (38, 39), (38, 52), (38, 78), (39, 55), (39, 79), (40, 41), (40, 56), (41, 57), (42, 43), (42, 58), (43, 59), (44, 45), (44, 60), (45, 61), (46, 47), (46, 62), (47, 63), (48, 49), (48, 64), (49, 65), (50, 51), (50, 66), (51, 67), (52, 53), (52, 68), (53, 69), (54, 55), (54, 70), (55, 71), (56, 57), (58, 59), (60, 61), (62, 63), (64, 65), (64, 74), (65, 72), (66, 67), (66, 76), (67, 75), (68, 69), (68, 78), (69, 77), (70, 71), (70, 73), (71, 79), (72, 74), (73, 79), (75, 76), (77, 78), (160, 161), (160, 162), (161, 167), (162, 163), (163, 164), (164, 165), (165, 166), (166, 167), (168, 169), (168, 170), (169, 175), (170, 171), (171, 172), (172, 173), (173, 174), (174, 175), (182, 189), (182, 207), (182, 244), (183, 184), (183, 206), (183, 239), (184, 208), (184, 238), (185, 186), (185, 209), (185, 241), (186, 210), (186, 240), (187, 188), (187, 211), (187, 243), (188, 212), (188, 242), (189, 213), (189, 245), (190, 191), (190, 204), (190, 219), (191, 205), (191, 211), (192, 193), (192, 210), (193, 218), (194, 195), (194, 197), (194, 217), (195, 196), (195, 209), (196, 197), (196, 199), (196, 208), (197, 198), (197, 216), (198, 199), (198, 214), (199, 206), (200, 201), (200, 207), (201, 215), (202, 203), (202, 205), (202, 213), (203, 204), (203, 221), (204, 205), (204, 220), (205, 212), (206, 207), (206, 208), (206, 223), (207, 213), (207, 228), (208, 209), (208, 222), (209, 210), (209, 225), (210, 211), (210, 224), (211, 212), (211, 227), (212, 213), (212, 226), (213, 229), (214, 215), (214, 216), (214, 231), (214, 254), (215, 221), (215, 236), (215, 255), (216, 217), (216, 230), (216, 256), (217, 218), (217, 233), (217, 257), (218, 219), (218, 232), (218, 258), (219, 220), (219, 235), (219, 259), (220, 221), (220, 234), (220, 260), (221, 237), (221, 261), (222, 223), (222, 238), (223, 239), (224, 225), (224, 240), (225, 241), (226, 227), (226, 242), (227, 243), (228, 229), (228, 244), (229, 245), (230, 231), (230, 246), (231, 247), (232, 233), (232, 248), (233, 249), (234, 235), (234, 250), (235, 251), (236, 237), (236, 252), (237, 253), (238, 239), (240, 241), (242, 243), (244, 245), (246, 247), (246, 256), (247, 254), (248, 249), (248, 258), (249, 257), (250, 251), (250, 260), (251, 259), (252, 253), (252, 255), (253, 261), (254, 256), (255, 261), (257, 258), (259, 260), (338, 339), (338, 340), (339, 345), (340, 341), (341, 342), (342, 343), (343, 344), (344, 345), (346, 347), (346, 348), (347, 353), (348, 349), (349, 350), (350, 351), (351, 352), (352, 353)])
me_circle.attributes.new('sharp_edge', 'BOOLEAN', 'EDGE').data.foreach_set('value', [ (min(e.vertices), max(e.vertices)) in _k for e in me_circle.edges])
_uv = me_circle.uv_layers.new(name='UVMap')
_uv.uv.foreach_set('vector', [0.4923, 0.7515, 0.4554, 0.7121, 0.4583, 0.7058, 0.4939, 0.7479, 0.3971, 0.8384, 0.451, 0.8409, 0.4498, 0.8436, 0.3948, 0.8436, 0.562, 0.893, 0.5634, 0.8471, 0.567, 0.8434, 0.5655, 0.8928, 0.4554, 0.7121, 0.4015, 0.7096, 0.4032, 0.7061, 0.4583, 0.7058, 0.5613, 0.8997, 0.562, 0.9468, 0.5584, 0.95, 0.5578, 0.8995, 0.775, -2.698e-08, 0.8302, 0.002733, 0.8314, 0.005952, 0.7773, 0.005832, 0.5798, 0.892, 0.5803, 0.8426, 0.5841, 0.8458, 0.5834, 0.8917, 0.3223, 0.92, 0.3171, 0.9651, 0.3126, 0.9645, 0.3153, 0.9189, 0.7378, 0.04083, 0.775, -2.698e-08, 0.7773, 0.005832, 0.7391, 0.04405, 0.5451, 0.8426, 0.5436, 0.8985, 0.5401, 0.8982, 0.5413, 0.8458, 0.5618, 0.8473, 0.5613, 0.8997, 0.5578, 0.8995, 0.5583, 0.8436, 0.5799, 0.9484, 0.5798, 0.892, 0.5834, 0.8917, 0.5841, 0.9446, 0.562, 0.946, 0.562, 0.893, 0.5655, 0.8928, 0.5656, 0.9492, 0.9656, 0.09933, 0.9666, 0.0464, 0.9717, 0.04513, 0.9695, 0.0986, 0.5436, 0.8985, 0.5441, 0.949, 0.5401, 0.9452, 0.5401, 0.8982, 0.3171, 0.9651, 0.3223, 0.92, 0.3333, 0.9199, 0.3315, 0.965, 0.9829, 0.04482, 0.9829, 0.09823, 0.9695, 0.0986, 0.9717, 0.04513, 0.5436, 0.8985, 0.5451, 0.8426, 0.5583, 0.8436, 0.5578, 0.8995, 0.3223, 0.92, 0.3171, 0.8667, 0.3314, 0.8666, 0.3333, 0.9199, 0.5798, 0.892, 0.5799, 0.9484, 0.5656, 0.9492, 0.5655, 0.8928, 0.5803, 0.8426, 0.5798, 0.892, 0.5655, 0.8928, 0.567, 0.8434, 0.9795, -5.932e-09, 0.9829, 0.04482, 0.9717, 0.04513, 0.9663, 0.0003625, 0.5441, 0.949, 0.5436, 0.8985, 0.5578, 0.8995, 0.5584, 0.95, 0.3171, 0.8667, 0.3223, 0.92, 0.3153, 0.9189, 0.3126, 0.8661, 0.7201, 0.3574, 0.7201, 0.3359, 0.7249, 0.3361, 0.725, 0.3576, 0.4171, 0.7468, 0.4015, 0.7096, 0.4554, 0.7121, 0.439, 0.7478, 0.4539, 0.7638, 0.4923, 0.7515, 0.4904, 0.8049, 0.4532, 0.7854, 0.4372, 0.8, 0.451, 0.8409, 0.3971, 0.8384, 0.4154, 0.799, 0.4004, 0.783, 0.3603, 0.799, 0.3621, 0.7456, 0.4012, 0.7614, 0.7556, 0.8372, 0.7556, 0.7847, 0.7624, 0.7851, 0.7627, 0.8375, 0.4185, 0.94, 0.42, 0.8978, 0.4246, 0.8988, 0.4246, 0.9413, 0.6324, 0.8511, 0.6324, 0.904, 0.6258, 0.9037, 0.6258, 0.8508, 0.006177, 0.9374, 0.008069, 0.8949, 0.01269, 0.8963, 0.01269, 0.9393, 0.7932, 0.04475, 0.7773, 0.005832, 0.8314, 0.005952, 0.8151, 0.0448, 0.8306, 0.06037, 0.8697, 0.04434, 0.8697, 0.0985, 0.8306, 0.08234, 0.8151, 0.09784, 0.8314, 0.1367, 0.7773, 0.1366, 0.7932, 0.09779, 0.7777, 0.08223, 0.7391, 0.09822, 0.7391, 0.04405, 0.7777, 0.06026, 0.7558, 0.3451, 0.7558, 0.3238, 0.7605, 0.3241, 0.7606, 0.3454, 0.7639, 0.8432, 0.7721, 0.7319, 0.8368, 0.7357, 0.8286, 0.8469, 0.7829, 0.8443, 0.6329, 0.7976, 0.6327, 0.8505, 0.6258, 0.8508, 0.6258, 0.7979, 0.07538, 0.8984, 0.07698, 0.933, 0.07086, 0.9349, 0.07086, 0.8998, 0.8179, 0.2858, 0.8179, 0.3077, 0.7779, 0.324, 0.7779, 0.27, 0.6352, 0.8915, 0.6352, 0.8699, 0.6745, 0.8553, 0.6745, 0.9087, 0.07858, 0.9337, 0.07858, 0.9118, 0.1152, 0.8968, 0.1152, 0.9508, 0.1752, 0.8968, 0.1752, 0.9185, 0.1372, 0.9365, 0.1372, 0.8831, 0.7609, 0.8719, 0.7609, 0.8938, 0.7222, 0.9096, 0.7222, 0.8556, 0.3995, 0.8816, 0.3995, 0.8596, 0.4385, 0.8436, 0.4385, 0.8978, 0.4385, 0.8817, 0.4385, 0.8598, 0.4775, 0.8436, 0.4775, 0.8977, 0.8025, 0.8715, 0.8025, 0.8935, 0.7639, 0.9098, 0.7639, 0.8556, 0.9116, 0.3204, 0.9132, 0.3555, 0.9071, 0.3571, 0.9071, 0.3215, 0.4775, 0.8969, 0.4776, 0.844, 0.4842, 0.8436, 0.4842, 0.8965, 0.7052, 0.3576, 0.7052, 0.3362, 0.7102, 0.3359, 0.7102, 0.3574, 0.3727, 0.9403, 0.3746, 0.8977, 0.3792, 0.8991, 0.3792, 0.9422, 0.7299, 0.3359, 0.7299, 0.3574, 0.725, 0.3577, 0.7251, 0.3362, 0.8805, 0.3204, 0.8825, 0.3565, 0.876, 0.3591, 0.876, 0.3222, 0.3666, 0.8995, 0.3666, 0.9437, 0.3603, 0.9414, 0.3619, 0.8977, 0.3387, 0.8605, 0.3387, 0.8075, 0.3454, 0.8072, 0.3454, 0.8602, 0.7151, 0.3362, 0.7152, 0.3575, 0.7102, 0.3572, 0.7102, 0.3359, 0.9342, 0.9027, 0.9361, 0.8592, 0.9407, 0.8609, 0.9407, 0.9051, 0.8887, 0.3588, 0.8887, 0.3224, 0.8933, 0.3204, 0.8948, 0.3562, 0.429, 0.8978, 0.4311, 0.9348, 0.4246, 0.9377, 0.4246, 0.8998, 0.4058, 0.8993, 0.4058, 0.9427, 0.3995, 0.9407, 0.401, 0.8978, 0.2741, 0.8249, 0.2741, 0.8773, 0.2674, 0.8769, 0.2674, 0.8245, 0.7002, 0.3362, 0.7002, 0.3576, 0.6952, 0.3574, 0.6952, 0.3359, 0.8825, 0.3586, 0.8825, 0.3221, 0.8872, 0.3204, 0.8887, 0.3564, 0.3727, 0.8996, 0.3727, 0.9439, 0.3666, 0.9415, 0.3681, 0.8977, 0.8421, 0.9085, 0.8421, 0.8556, 0.8483, 0.8559, 0.8485, 0.9088, 0.6803, 0.3577, 0.6803, 0.3362, 0.6853, 0.3359, 0.6853, 0.3574, 0.05934, 0.9392, 0.05934, 0.9007, 0.06384, 0.8984, 0.06536, 0.9361, 0.006177, 0.897, 0.006177, 0.9428, -3.124e-08, 0.94, 0.001582, 0.8949, 0.8639, 0.27, 0.8639, 0.3229, 0.8572, 0.3233, 0.8576, 0.2704, 0.7653, 0.3238, 0.7653, 0.3453, 0.7606, 0.3455, 0.7607, 0.3241, 0.05348, 0.9406, 0.05348, 0.9009, 0.05785, 0.8984, 0.05934, 0.9373, 0.6303, 0.1656, 0.7378, 0.1656, 0.7378, 0.268, 0.6303, 0.3312, 0.2674, 0.9501, 0.2526, 0.9501, 0.2556, 0.7707, 0.2632, 0.7707, 0.4953, 0.36, 0.4953, 9.762e-05, 0.5628, 0.0001464, 0.6303, 0.0001952, 0.6303, 0.3601, 0.6081, 0.3601, 0.2919, 0.3569, 0.3377, 0.3569, 0.36, 0.3657, 0.3096, 0.3657, 0.005994, 0.3568, 0.05219, 0.3568, 0.05094, 0.3656, 0.0, 0.3656, 0.07036, 0.3568, 0.1073, 0.357, 0.1108, 0.3659, 0.06907, 0.3656, 0.1258, 0.3582, 0.1623, 0.3583, 0.1705, 0.3663, 0.1293, 0.3671, 0.1813, 0.3571, 0.2176, 0.3568, 0.2304, 0.3657, 0.1895, 0.3657, 0.2366, 0.3568, 0.2729, 0.3568, 0.2904, 0.3657, 0.2496, 0.3657, 0.7736, 0.5915, 0.7734, 0.6099, 0.7731, 0.6518, 0.7738, 0.721, 0.7639, 0.721, 0.7639, 0.3601, 0.7738, 0.3601, 0.7731, 0.4297, 0.7731, 0.471, 0.7732, 0.4899, 0.7733, 0.5312, 0.7735, 0.55, 0.3943, 0.627, 0.3617, 0.6399, 0.3617, 0.5985, 0.3943, 0.5906, 0.3943, 0.5716, 0.3614, 0.5795, 0.3623, 0.5382, 0.394, 0.5351, 0.6031, 0.9541, 0.6032, 0.843, 0.6222, 0.8426, 0.6222, 0.9538, 0.9466, 0.1109, 0.9466, 0.0002736, 0.9656, -1.238e-08, 0.9656, 0.1105, 0.9535, 0.2475, 0.9535, 0.1367, 0.9719, 0.1369, 0.972, 0.2473, 0.07036, 0.3568, 0.06907, 0.3656, 0.05094, 0.3656, 0.05219, 0.3568, 0.1258, 0.3582, 0.1293, 0.3671, 0.1108, 0.3659, 0.1073, 0.357, 0.1813, 0.3571, 0.1895, 0.3657, 0.1705, 0.3663, 0.1623, 0.3583, 0.2366, 0.3568, 0.2496, 0.3657, 0.2304, 0.3657, 0.2176, 0.3568, 0.2919, 0.3569, 0.3096, 0.3657, 0.2904, 0.3657, 0.2729, 0.3568, 0.8617, 0.5363, 0.8622, 0.4949, 0.7732, 0.4899, 0.7731, 0.471, 0.8625, 0.476, 0.8634, 0.4345, 0.7731, 0.4297, 0.7738, 0.3601, 0.8634, 0.3649, 0.8924, 0.3706, 0.8924, 0.7315, 0.8634, 0.7259, 0.7738, 0.721, 0.7731, 0.6518, 0.8628, 0.6568, 0.8622, 0.615, 0.7734, 0.6099, 0.7736, 0.5915, 0.8616, 0.5967, 0.8615, 0.5551, 0.7735, 0.55, 0.7733, 0.5312, 0.2526, 0.7916, 0.2479, 0.897, 0.2272, 0.8952, 0.2272, 0.7707, 0.9466, 0.1242, 0.9239, 0.1258, 0.9226, 0.01892, 0.9466, -2.03e-08, 0.2272, 0.8949, 0.2064, 0.8969, 0.2016, 0.7919, 0.2272, 0.7707, 0.9208, 0.8561, 0.9009, 0.8592, 0.8958, 0.7531, 0.9208, 0.7315, 0.02766, 0.8944, 0.003763, 0.8949, 1.178e-08, 0.7896, 0.02766, 0.7707, 0.9141, 0.1367, 0.9394, 0.1562, 0.9363, 0.2618, 0.9141, 0.2605, 0.02766, 0.7707, 0.05348, 0.7894, 0.05249, 0.8962, 0.02766, 0.8948, 0.7222, 0.731, 0.7505, 0.7493, 0.7448, 0.8542, 0.7222, 0.8556, 0.2742, 0.7116, 0.245, 0.7116, 0.151, 0.7707, 0.1412, 0.7678, 0.1372, 0.751, 0.2573, 0.6892, 0.2742, 0.6894, 0.8958, 0.9151, 0.851, 0.9124, 0.851, 0.7328, 0.8889, 0.7352, 0.3603, 0.3825, 0.0002901, 0.3824, 0.0, 0.3656, 0.05094, 0.3656, 0.06907, 0.3656, 0.1108, 0.3659, 0.1293, 0.3671, 0.1705, 0.3663, 0.1895, 0.3657, 0.2304, 0.3657, 0.2496, 0.3657, 0.2904, 0.3657, 0.3096, 0.3657, 0.36, 0.3657, 0.4968, 0.3601, 0.4967, 0.6918, 0.3943, 0.6918, 0.3943, 0.627, 0.3943, 0.5906, 0.3943, 0.5716, 0.394, 0.5351, 0.3939, 0.5162, 0.3936, 0.4796, 0.3937, 0.4612, 0.3942, 0.4244, 0.3943, 0.3601, 0.2016, 0.7707, 0.2016, 0.8821, 0.1834, 0.8824, 0.1372, 0.8831, 0.1372, 0.7715, 0.7505, 0.8229, 0.751, 0.7325, 0.7556, 0.7325, 0.7551, 0.8229, 1.547e-08, 0.5766, 0.0311, 0.5766, 0.03024, 0.6441, 2.566e-08, 0.6441, 0.007691, 0.7003, 0.02183, 0.7003, 0.02938, 0.7116, 4.007e-08, 0.7116, 0.007664, 0.6554, 0.007691, 0.7003, 4.007e-08, 0.7116, 2.566e-08, 0.6441, 0.02183, 0.7003, 0.02243, 0.6554, 0.03024, 0.6441, 0.02938, 0.7116, 0.02243, 0.6554, 0.007664, 0.6554, 2.566e-08, 0.6441, 0.03024, 0.6441, 0.3189, 0.7491, 0.2742, 0.7535, 0.281, 0.5726, 0.3189, 0.5693, 0.8594, 0.3281, 0.863, 0.3281, 0.8628, 0.3564, 0.8595, 0.3564, 0.9535, 0.139, 0.9462, 0.1381, 0.947, 0.1367, 0.9532, 0.1375, 0.8641, 0.3598, 0.858, 0.3599, 0.8595, 0.3564, 0.8628, 0.3564, 0.8889, 0.7352, 0.851, 0.7328, 0.8525, 0.7315, 0.8876, 0.7338, 0.858, 0.3599, 0.858, 0.3247, 0.8594, 0.3281, 0.8595, 0.3564, 0.8628, 0.3564, 0.863, 0.3281, 0.8644, 0.3247, 0.8641, 0.3598, 0.2824, 0.571, 0.3174, 0.568, 0.3189, 0.5693, 0.281, 0.5726, 0.863, 0.3281, 0.8594, 0.3281, 0.858, 0.3247, 0.8644, 0.3247, 0.8644, 0.3247, 0.858, 0.3247, 0.8572, 0.3233, 0.8648, 0.3233, 0.9535, 0.3192, 0.9394, 0.3174, 0.9462, 0.1381, 0.9535, 0.139, 0.1339, 0.9518, 0.1152, 0.933, 0.1152, 0.8968, 0.1339, 0.9106, 0.4393, 0.8977, 0.4582, 0.9116, 0.4582, 0.9478, 0.4385, 0.9388, 0.2272, 0.897, 0.2477, 0.9055, 0.2492, 0.9421, 0.2272, 0.9384, 0.4789, 0.9394, 0.4582, 0.9346, 0.4585, 0.8977, 0.4772, 0.8977, 0.3937, 0.4612, 0.3603, 0.4597, 0.3606, 0.4181, 0.3942, 0.4244, 0.3939, 0.5162, 0.3635, 0.5194, 0.3618, 0.478, 0.3936, 0.4796, 0.9694, 0.9123, 0.9694, 0.7315, 0.9743, 0.7315, 0.9742, 0.9118, 0.6303, 0.3542, 0.6303, 0.3486, 0.6342, 0.3447, 0.6398, 0.3447, 0.6437, 0.3486, 0.6437, 0.3542, 0.6398, 0.3582, 0.6342, 0.3582, 0.9833, 0.7208, 0.9833, 0.541, 0.988, 0.541, 0.988, 0.7206, 0.9833, 0.54, 0.9833, 0.3601, 0.988, 0.3601, 0.988, 0.5405, 0.988, 0.5405, 0.988, 0.3601, 0.9935, 0.3601, 0.9935, 0.541, 0.9869, 0.3178, 0.9869, 0.1367, 0.9924, 0.1367, 0.9924, 0.3175, 0.9742, 0.9118, 0.9743, 0.7315, 0.9797, 0.7315, 0.9796, 0.9113, 0.988, 0.7206, 0.988, 0.541, 0.9935, 0.541, 0.9935, 0.7209, 0.9822, 0.3176, 0.9822, 0.1367, 0.9869, 0.1367, 0.9869, 0.3178, 0.6437, 0.3486, 0.6476, 0.3447, 0.6532, 0.3447, 0.6571, 0.3487, 0.6571, 0.3543, 0.6532, 0.3582, 0.6476, 0.3581, 0.6437, 0.3542, 0.2742, 0.6894, 0.2573, 0.6892, 0.2573, 0.5766, 0.2742, 0.5766, 0.851, 0.8556, 0.8286, 0.8469, 0.8368, 0.7357, 0.851, 0.7315, 0.3841, 0.7058, 0.3943, 0.6918, 0.4967, 0.6918, 0.4967, 0.7058, 0.0, 0.3656, 1.684e-08, 0.1912, 0.005994, 0.1912, 0.005994, 0.3568, 0.8321, 0.2634, 0.8306, 0.2672, 0.7757, 0.27, 0.7783, 0.2634, 0.6985, 0.9082, 0.704, 0.9093, 0.6978, 0.9542, 0.6936, 0.9536, 0.3191, 0.6881, 0.3225, 0.6885, 0.3251, 0.7387, 0.3216, 0.7348, 0.7783, 0.2634, 0.7757, 0.27, 0.7378, 0.2301, 0.7393, 0.2263, 0.515, 0.8934, 0.5116, 0.8939, 0.5124, 0.8426, 0.5161, 0.8456, 0.5887, 0.8426, 0.5862, 0.8366, 0.6244, 0.7983, 0.6258, 0.8016, 0.3367, 0.6902, 0.3403, 0.6906, 0.3413, 0.7372, 0.3378, 0.7402, 0.5288, 0.8877, 0.521, 0.8887, 0.5161, 0.8432, 0.5211, 0.8426, 0.5336, 0.8399, 0.5321, 0.8366, 0.5862, 0.8366, 0.5887, 0.8426, 0.5002, 0.9522, 0.4967, 0.9493, 0.4942, 0.8965, 0.4976, 0.8959, 0.5161, 0.9464, 0.5127, 0.9504, 0.5116, 0.8939, 0.515, 0.8934, 0.3371, 0.6332, 0.3413, 0.6373, 0.3403, 0.6906, 0.3367, 0.6902, 0.3189, 0.6346, 0.3225, 0.6315, 0.3225, 0.6885, 0.3191, 0.6881, 0.6936, 0.8553, 0.6978, 0.8559, 0.704, 0.9093, 0.6985, 0.9082, 0.4976, 0.8959, 0.4942, 0.8965, 0.4939, 0.8489, 0.498, 0.8447, 0.5211, 0.8426, 0.5357, 0.8427, 0.5401, 0.8878, 0.5288, 0.8877, 0.7144, 0.9093, 0.704, 0.9093, 0.6978, 0.8559, 0.7105, 0.8558, 0.4976, 0.8959, 0.5116, 0.8939, 0.5127, 0.9504, 0.5002, 0.9522, 0.5288, 0.8877, 0.5401, 0.8878, 0.5356, 0.9411, 0.5211, 0.941, 0.3367, 0.6902, 0.3225, 0.6885, 0.3225, 0.6315, 0.3371, 0.6332, 0.3378, 0.7402, 0.3251, 0.7387, 0.3225, 0.6885, 0.3367, 0.6902, 0.7103, 0.9541, 0.6978, 0.9542, 0.704, 0.9093, 0.7144, 0.9093, 0.498, 0.8447, 0.5124, 0.8426, 0.5116, 0.8939, 0.4976, 0.8959, 0.5211, 0.941, 0.5161, 0.9416, 0.521, 0.8887, 0.5288, 0.8877, 0.7002, 0.3364, 0.7052, 0.3359, 0.7051, 0.3574, 0.7002, 0.3579, 0.7766, 0.2134, 0.7761, 0.1922, 0.7381, 0.1738, 0.7753, 0.1367, 0.7911, 0.1771, 0.813, 0.1771, 0.8291, 0.1367, 0.868, 0.1738, 0.8288, 0.1922, 0.8293, 0.2134, 0.8693, 0.2263, 0.8321, 0.2634, 0.8142, 0.2285, 0.7924, 0.2285, 0.7783, 0.2634, 0.7393, 0.2263, 0.7556, 0.7318, 0.7629, 0.731, 0.7623, 0.784, 0.7556, 0.7847, 0.06536, 0.8992, 0.07086, 0.8984, 0.07086, 0.9407, 0.06636, 0.9413, 0.7207, 0.9084, 0.7144, 0.9089, 0.7144, 0.8559, 0.7208, 0.8553, 0.4789, 0.8995, 0.4854, 0.8977, 0.4854, 0.9406, 0.4808, 0.9419, 0.5697, 0.7974, 0.5478, 0.7974, 0.5321, 0.8366, 0.4939, 0.7983, 0.5323, 0.7818, 0.5324, 0.7598, 0.4939, 0.7441, 0.5322, 0.7058, 0.5479, 0.7443, 0.5698, 0.7443, 0.5862, 0.7058, 0.6244, 0.7441, 0.5853, 0.7598, 0.5853, 0.7818, 0.6244, 0.7983, 0.5862, 0.8366, 0.7299, 0.3365, 0.7346, 0.3359, 0.7344, 0.3574, 0.7299, 0.358, 0.6352, 0.7433, 0.6542, 0.7422, 0.6999, 0.7397, 0.7082, 0.8511, 0.6435, 0.8547, 0.1368, 0.8244, 0.1296, 0.8238, 0.1296, 0.7707, 0.1368, 0.7713, 0.7487, 0.3598, 0.7442, 0.3587, 0.7442, 0.3238, 0.75, 0.3253, 0.7779, 0.3079, 0.7378, 0.3238, 0.7378, 0.27, 0.7779, 0.286, 0.8025, 0.8728, 0.8421, 0.8556, 0.8421, 0.9082, 0.8025, 0.8941, 0.1919, 0.9147, 0.2272, 0.8969, 0.2272, 0.9508, 0.1919, 0.9365, 0.05348, 0.9364, 0.01581, 0.9487, 0.01581, 0.8962, 0.05348, 0.9151, 0.8572, 0.3076, 0.8179, 0.324, 0.8179, 0.27, 0.8572, 0.2857, 0.3603, 0.8593, 0.3995, 0.8436, 0.3995, 0.8977, 0.3603, 0.8812, 0.8958, 0.8748, 0.9342, 0.8592, 0.9342, 0.9132, 0.8958, 0.8967, 0.3126, 0.9037, 0.2742, 0.9202, 0.2742, 0.8661, 0.3126, 0.8817, 0.7558, 0.3593, 0.7513, 0.3588, 0.75, 0.3238, 0.7558, 0.3245, 0.4874, 0.8436, 0.4939, 0.8443, 0.4939, 0.8978, 0.4875, 0.8971, 0.7152, 0.3359, 0.7201, 0.3363, 0.7201, 0.3579, 0.7152, 0.3575, 0.3915, 0.8996, 0.3978, 0.8977, 0.3978, 0.9408, 0.3933, 0.9422, 0.6902, 0.3582, 0.6855, 0.3576, 0.6853, 0.3359, 0.6902, 0.3365, 0.8738, 0.3599, 0.8693, 0.3579, 0.8693, 0.3204, 0.876, 0.3233, 0.3854, 0.9418, 0.3807, 0.9436, 0.3792, 0.9, 0.3854, 0.8977, 0.3387, 0.7535, 0.3454, 0.7541, 0.3454, 0.8072, 0.3387, 0.8067, 0.6951, 0.3574, 0.6902, 0.358, 0.6902, 0.3365, 0.6952, 0.3359, 0.1752, 0.8859, 0.1819, 0.8831, 0.1819, 0.9284, 0.1773, 0.9304, 0.901, 0.3204, 0.9071, 0.3227, 0.9057, 0.358, 0.901, 0.3563, 0.4163, 0.9393, 0.412, 0.937, 0.412, 0.8978, 0.4185, 0.9012, 0.412, 0.9407, 0.4072, 0.9418, 0.4058, 0.8993, 0.412, 0.8978, 0.274, 0.8237, 0.2674, 0.8245, 0.2674, 0.7715, 0.2741, 0.7707, 0.6803, 0.3575, 0.6753, 0.3579, 0.6753, 0.3364, 0.6803, 0.3359, 0.8948, 0.3204, 0.901, 0.322, 0.8996, 0.3572, 0.8948, 0.356, 0.3915, 0.942, 0.3869, 0.9438, 0.3854, 0.9001, 0.3915, 0.8977, 0.2674, 0.8778, 0.2733, 0.8773, 0.2729, 0.9303, 0.2674, 0.9308, 0.6703, 0.3359, 0.6753, 0.3365, 0.6753, 0.3582, 0.6703, 0.3576, 0.4874, 0.8978, 0.4933, 0.901, 0.4918, 0.9395, 0.4874, 0.9371, 0.188, 0.9302, 0.1835, 0.9325, 0.1819, 0.8862, 0.188, 0.8831, 0.1354, 0.8786, 0.1296, 0.8778, 0.1296, 0.8244, 0.1362, 0.8252, 0.7699, 0.3458, 0.7654, 0.3454, 0.7653, 0.3238, 0.7699, 0.3242, 0.4311, 0.8978, 0.4367, 0.9015, 0.4353, 0.9418, 0.4311, 0.9391, 0.6303, 0.1656, 0.6303, -1.228e-08, 0.7378, 0.06315, 0.7378, 0.1656, 0.3456, 0.8866, 0.3496, 0.7073, 0.3572, 0.7073, 0.3603, 0.8866, 0.4953, 0.36, 0.3825, 0.3599, 0.3603, 0.3599, 0.3603, 9.393e-09, 0.4278, 4.882e-05, 0.4953, 9.762e-05, 0.2919, 0.0257, 0.3096, 0.01691, 0.36, 0.01693, 0.3377, 0.02571, 0.005994, 0.02563, 0.0, 0.01681, 0.05094, 0.01682, 0.05219, 0.02564, 0.07036, 0.02564, 0.06907, 0.01683, 0.1108, 0.01599, 0.1073, 0.02516, 0.1258, 0.02162, 0.1293, 0.01286, 0.1705, 0.01487, 0.1623, 0.02144, 0.1813, 0.02493, 0.1895, 0.01687, 0.2304, 0.01688, 0.2176, 0.02568, 0.2366, 0.02568, 0.2496, 0.01689, 0.2904, 0.0169, 0.2729, 0.02569, 0.6456, 0.4997, 0.6452, 0.5412, 0.6448, 0.56, 0.6445, 0.6013, 0.6444, 0.6202, 0.6444, 0.6615, 0.6451, 0.731, 0.6352, 0.731, 0.6352, 0.3701, 0.6451, 0.3701, 0.6444, 0.4394, 0.645, 0.4812, 0.5991, 0.627, 0.5991, 0.5906, 0.6317, 0.5982, 0.6316, 0.6399, 0.5992, 0.5715, 0.5997, 0.5348, 0.6322, 0.5378, 0.6322, 0.5792, 0.5841, 0.8426, 0.6031, 0.8429, 0.6031, 0.9541, 0.5841, 0.9536, 0.6745, 0.8553, 0.6936, 0.856, 0.6936, 0.9656, 0.6746, 0.965, 0.9535, 0.2475, 0.972, 0.2475, 0.9718, 0.3569, 0.9535, 0.3576, 0.07036, 0.02564, 0.05219, 0.02564, 0.05094, 0.01682, 0.06907, 0.01683, 0.1258, 0.02162, 0.1073, 0.02516, 0.1108, 0.01599, 0.1293, 0.01286, 0.1813, 0.02493, 0.1623, 0.02144, 0.1705, 0.01487, 0.1895, 0.01687, 0.2366, 0.02568, 0.2176, 0.02568, 0.2304, 0.01688, 0.2496, 0.01689, 0.2919, 0.0257, 0.2729, 0.02569, 0.2904, 0.0169, 0.3096, 0.01691, 0.7318, 0.555, 0.6448, 0.56, 0.6452, 0.5412, 0.7312, 0.5361, 0.7315, 0.4945, 0.6456, 0.4997, 0.645, 0.4812, 0.7324, 0.4763, 0.7336, 0.4347, 0.6444, 0.4394, 0.6451, 0.3701, 0.7349, 0.3657, 0.7639, 0.3601, 0.7639, 0.721, 0.7349, 0.7266, 0.6451, 0.731, 0.6444, 0.6615, 0.7349, 0.6571, 0.7332, 0.6154, 0.6444, 0.6202, 0.6445, 0.6013, 0.7326, 0.5965, 0.9226, 0.1046, 0.8973, 0.1261, 0.8973, 0.001849, 0.9181, 2.64e-08, 0.945, 0.734, 0.945, 0.8583, 0.9208, 0.838, 0.9211, 0.7315, 0.104, 0.7729, 0.104, 0.8968, 0.07858, 0.8747, 0.083, 0.7707, 0.07858, 0.7739, 0.07858, 0.8984, 0.05348, 0.8768, 0.0586, 0.7707, 0.3475, 0.5087, 0.3475, 0.6315, 0.3189, 0.6114, 0.3209, 0.5067, 0.104, 0.8957, 0.104, 0.7727, 0.1274, 0.7707, 0.1296, 0.8753, 0.8697, 0.1269, 0.8697, 0.003093, 0.8973, 2.475e-08, 0.8962, 0.1068, 0.3189, 0.5067, 0.3189, 0.3825, 0.3415, 0.3839, 0.3479, 0.4875, 0.2742, 0.4416, 0.2742, 0.4638, 0.2573, 0.464, 0.1372, 0.4022, 0.1412, 0.3854, 0.151, 0.3825, 0.245, 0.4416, 0.9141, 0.1367, 0.9072, 0.3167, 0.8693, 0.3191, 0.8693, 0.1395, 0.3603, 0.0001223, 0.36, 0.01693, 0.3096, 0.01691, 0.2904, 0.0169, 0.2496, 0.01689, 0.2304, 0.01688, 0.1895, 0.01687, 0.1705, 0.01487, 0.1293, 0.01286, 0.1108, 0.01599, 0.06907, 0.01683, 0.05094, 0.01682, 0.0, 0.01681, 0.0002901, 0.0, 0.4968, 0.3601, 0.5992, 0.3601, 0.5995, 0.4244, 0.6004, 0.461, 0.6008, 0.4792, 0.6001, 0.5158, 0.5997, 0.5348, 0.5992, 0.5715, 0.5991, 0.5906, 0.5991, 0.627, 0.5991, 0.6918, 0.4967, 0.6918, 0.3387, 0.8661, 0.2743, 0.8653, 0.2742, 0.7535, 0.3205, 0.7544, 0.3387, 0.7547, 0.6258, 0.7976, 0.6263, 0.7961, 0.6309, 0.7961, 0.6304, 0.7975, 1.547e-08, 0.5766, 5.283e-09, 0.5091, 0.03024, 0.5091, 0.0311, 0.5766, 0.007691, 0.4529, -6.959e-10, 0.4416, 0.02938, 0.4416, 0.02183, 0.4529, 0.007664, 0.4978, 5.283e-09, 0.5091, -6.959e-10, 0.4416, 0.007691, 0.4529, 0.02183, 0.4529, 0.02938, 0.4416, 0.03024, 0.5091, 0.02243, 0.4978, 0.02243, 0.4978, 0.03024, 0.5091, 5.283e-09, 0.5091, 0.007664, 0.4978, 0.3189, 0.3869, 0.3189, 0.5667, 0.281, 0.5634, 0.2742, 0.3825, 0.7393, 0.3556, 0.7393, 0.3273, 0.7426, 0.3273, 0.7428, 0.3556, 0.945, 0.7338, 0.9454, 0.7322, 0.9515, 0.7315, 0.9523, 0.7329, 0.7439, 0.3238, 0.7426, 0.3273, 0.7393, 0.3273, 0.7378, 0.3238, 0.9072, 0.3167, 0.9059, 0.3181, 0.8708, 0.3204, 0.8693, 0.3191, 0.7378, 0.3238, 0.7393, 0.3273, 0.7393, 0.3556, 0.7378, 0.359, 0.7426, 0.3273, 0.7439, 0.3238, 0.7442, 0.359, 0.7428, 0.3556, 0.2823, 0.565, 0.281, 0.5634, 0.3189, 0.5667, 0.3174, 0.568, 0.7428, 0.3556, 0.7442, 0.359, 0.7378, 0.359, 0.7393, 0.3556, 0.3568, 0.7059, 0.3572, 0.7073, 0.3496, 0.7073, 0.3504, 0.7058, 0.945, 0.9138, 0.945, 0.7338, 0.9523, 0.7329, 0.9592, 0.9121, 0.3415, 0.7058, 0.3414, 0.6647, 0.3603, 0.6509, 0.3603, 0.6871, 0.9141, 0.3107, 0.9141, 0.2695, 0.9358, 0.2618, 0.9342, 0.298, 0.3348, 0.9306, 0.3348, 0.8891, 0.3603, 0.8866, 0.3571, 0.923, 0.938, 0.3107, 0.933, 0.3526, 0.9141, 0.3526, 0.9141, 0.3157, 0.6004, 0.461, 0.5995, 0.4244, 0.6342, 0.4179, 0.6352, 0.4594, 0.6001, 0.5158, 0.6008, 0.4792, 0.6339, 0.4775, 0.6314, 0.519, 0.9592, 0.7315, 0.964, 0.7325, 0.964, 0.9127, 0.9592, 0.9128, 0.6303, 0.3351, 0.6342, 0.3312, 0.6398, 0.3312, 0.6437, 0.3351, 0.6437, 0.3407, 0.6398, 0.3447, 0.6342, 0.3446, 0.6303, 0.3407, 0.9898, 0.7317, 0.9945, 0.732, 0.9945, 0.9109, 0.9898, 0.9109, 0.9797, 0.7335, 0.9844, 0.7325, 0.9844, 0.9129, 0.9797, 0.9129, 0.9844, 0.7325, 0.9898, 0.7315, 0.9898, 0.9129, 0.9844, 0.9129, 0.9768, 0.1367, 0.9822, 0.1372, 0.9822, 0.3185, 0.9768, 0.3185, 0.964, 0.7325, 0.9693, 0.7335, 0.9694, 0.9127, 0.964, 0.9127, 0.9945, 0.732, 1.0, 0.7315, 1.0, 0.9109, 0.9945, 0.9109, 0.972, 0.137, 0.9768, 0.1367, 0.9768, 0.3185, 0.972, 0.3184, 0.6571, 0.3543, 0.6571, 0.3487, 0.661, 0.3447, 0.6664, 0.3447, 0.6703, 0.3485, 0.6703, 0.3541, 0.6664, 0.3581, 0.661, 0.3582, 0.2742, 0.4638, 0.2742, 0.5766, 0.2573, 0.5766, 0.2573, 0.464, 0.7222, 0.731, 0.7222, 0.8553, 0.7082, 0.8511, 0.6999, 0.7397, 0.6093, 0.7058, 0.4967, 0.7058, 0.4967, 0.6918, 0.5991, 0.6918, 0.0, 0.01681, 0.005994, 0.02563, 0.005994, 0.1912, 1.684e-08, 0.1912, 0.1261, 0.7611, 0.1288, 0.75, 0.1372, 0.751, 0.1332, 0.7678, 0.1247, 0.7616, 0.1261, 0.7611, 0.1332, 0.7678, 0.1234, 0.7707, 0.03785, 0.707, 0.1247, 0.7616, 0.1234, 0.7707, 0.02938, 0.7116, 0.1288, 0.75, 0.1288, 0.5766, 0.1372, 0.5766, 0.1372, 0.751, 0.0395, 0.5766, 0.03864, 0.6442, 0.03024, 0.6441, 0.0311, 0.5766, 0.03864, 0.6442, 0.03785, 0.707, 0.02938, 0.7116, 0.03024, 0.6441, 0.1288, 0.4032, 0.1261, 0.3921, 0.1332, 0.3854, 0.1372, 0.4022, 0.1261, 0.3921, 0.1247, 0.3916, 0.1234, 0.3825, 0.1332, 0.3854, 0.1247, 0.3916, 0.03785, 0.4462, 0.02938, 0.4416, 0.1234, 0.3825, 0.1288, 0.5766, 0.1288, 0.4032, 0.1372, 0.4022, 0.1372, 0.5766, 0.03864, 0.509, 0.0395, 0.5766, 0.0311, 0.5766, 0.03024, 0.5091, 0.03785, 0.4462, 0.03864, 0.509, 0.03024, 0.5091, 0.02938, 0.4416, 0.8924, 0.6754, 0.8932, 0.6126, 0.894, 0.5451, 0.9833, 0.5451, 0.9833, 0.7185, 0.9806, 0.7296, 0.9792, 0.73, 0.8924, 0.4147, 0.9792, 0.3601, 0.9806, 0.3605, 0.9833, 0.3717, 0.9833, 0.5451, 0.894, 0.5451, 0.8932, 0.4775, 0.3512, 0.6432, 0.3495, 0.5805, 0.3541, 0.5805, 0.3558, 0.6432, 0.6263, 0.7961, 0.6258, 0.7059, 0.6304, 0.7058, 0.6309, 0.7961, 0.9983, 0.3712, 0.9983, 0.5446, 0.9937, 0.5446, 0.9937, 0.3712, 0.9981, 0.3601, 0.9983, 0.3712, 0.9937, 0.3712, 0.9935, 0.3601, 0.9983, 0.5446, 0.9983, 0.718, 0.9937, 0.718, 0.9937, 0.5446, 0.3479, 0.5129, 0.3495, 0.4453, 0.3541, 0.4453, 0.3524, 0.5129, 0.9983, 0.718, 0.9981, 0.7291, 0.9935, 0.7291, 0.9937, 0.718, 0.751, 0.7325, 0.7505, 0.731, 0.7551, 0.7311, 0.7556, 0.7325, 0.3495, 0.5805, 0.3479, 0.5129, 0.3524, 0.5129, 0.3541, 0.5805, 0.3495, 0.4453, 0.3512, 0.3825, 0.3558, 0.3825, 0.3541, 0.4453])
me_circle.materials.append(mat_wood_carro_a)
me_circle.materials.append(mat_metal)
me_circle.update()

# ---- objects
ob_circle = bpy.data.objects.new('Circle', me_circle)

# ---- transforms, parenting, visibility, modifiers, constraints
ob_circle.location = (4.768e-07, 3.42, 1.404)
ob_circle.rotation_euler = (1.571, -1.489, -1.571)
ob_circle.scale = (1.467, 1.467, 1.0)

# ---- collection membership
col_collection.objects.link(ob_circle)

# ---- scene / render settings (as saved in the file)
scene.frame_start = 1; scene.frame_end = 250; scene.frame_set(1)
scene.render.engine = 'CYCLES'
scene.cycles.samples = 10
scene.cycles.sampling_pattern = 'TABULATED_SOBOL'
scene.cycles.bake_type = 'NORMAL'
scene.eevee.ray_tracing_options.trace_max_roughness = 0.0
bpy.context.view_layer.update()

# ---- added for rendering (the .blend has no active camera and no usable light): camera, sun
cam_auto = bpy.data.cameras.new('AutoCamera')
cam_auto.lens = 50.0
cam_auto.sensor_width = 36.0
cam_auto.clip_end = 1000.0
ob_auto_camera = bpy.data.objects.new('AutoCamera', cam_auto)
scene.collection.objects.link(ob_auto_camera)
ob_auto_camera.location = (13.1306, -11.3836, 12.0588)
ob_auto_camera.rotation_euler = (1.09748, -7.21219e-08, 0.694738)
scene.camera = ob_auto_camera
light_auto_sun = bpy.data.lights.new('AutoSun', 'SUN')
light_auto_sun.energy = 3.0
light_auto_sun.angle = 0.0523599
ob_auto_sun = bpy.data.objects.new('AutoSun', light_auto_sun)
scene.collection.objects.link(ob_auto_sun)
ob_auto_sun.rotation_euler = (0.872665, 0.174533, 0.523599)
bpy.context.view_layer.update()
